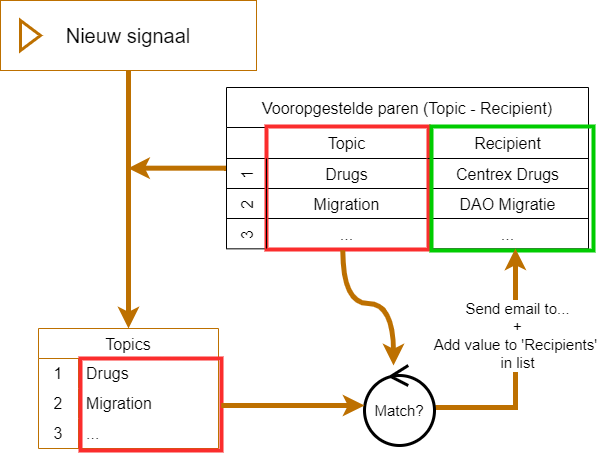

The diagram above was exported from draw.io. Its source (the exported page's mxGraphModel, read from the mxfile embedded in the PNG):
<mxGraphModel dx="1500" dy="559" grid="0" gridSize="10" guides="1" tooltips="1" connect="1" arrows="1" fold="1" page="1" pageScale="1" pageWidth="850" pageHeight="1100" math="0" shadow="0">
  <root>
    <mxCell id="0" />
    <mxCell id="1" parent="0" />
    <mxCell id="PdubtQdLVny7lDSLiFRE-13" style="edgeStyle=orthogonalEdgeStyle;rounded=0;orthogonalLoop=1;jettySize=auto;html=1;exitX=0.5;exitY=1;exitDx=0;exitDy=0;entryX=0.5;entryY=0;entryDx=0;entryDy=0;strokeWidth=5;strokeColor=#BD7000;" edge="1" parent="1" source="PdubtQdLVny7lDSLiFRE-1" target="PdubtQdLVny7lDSLiFRE-3">
      <mxGeometry relative="1" as="geometry" />
    </mxCell>
    <mxCell id="PdubtQdLVny7lDSLiFRE-1" value="&lt;font style=&quot;font-size: 20px;&quot;&gt;Nieuw signaal&lt;/font&gt;" style="html=1;whiteSpace=wrap;container=1;recursiveResize=0;collapsible=0;strokeColor=#BD7000;" vertex="1" parent="1">
      <mxGeometry x="239" y="35" width="256" height="70" as="geometry" />
    </mxCell>
    <mxCell id="PdubtQdLVny7lDSLiFRE-2" value="" style="triangle;html=1;whiteSpace=wrap;fontColor=#BD7000;labelBorderColor=default;strokeColor=#BD7000;strokeWidth=3;" vertex="1" parent="PdubtQdLVny7lDSLiFRE-1">
      <mxGeometry x="20" y="20" width="20" height="30" as="geometry" />
    </mxCell>
    <mxCell id="PdubtQdLVny7lDSLiFRE-3" value="Topics" style="shape=table;startSize=30;container=1;collapsible=0;childLayout=tableLayout;fixedRows=1;rowLines=0;fontStyle=0;strokeColor=#BD7000;fontSize=16;" vertex="1" parent="1">
      <mxGeometry x="277" y="363" width="180" height="120" as="geometry" />
    </mxCell>
    <mxCell id="PdubtQdLVny7lDSLiFRE-4" value="" style="shape=tableRow;horizontal=0;startSize=0;swimlaneHead=0;swimlaneBody=0;top=0;left=0;bottom=0;right=0;collapsible=0;dropTarget=0;fillColor=none;points=[[0,0.5],[1,0.5]];portConstraint=eastwest;strokeColor=inherit;fontSize=16;" vertex="1" parent="PdubtQdLVny7lDSLiFRE-3">
      <mxGeometry y="30" width="180" height="30" as="geometry" />
    </mxCell>
    <mxCell id="PdubtQdLVny7lDSLiFRE-5" value="1" style="shape=partialRectangle;html=1;whiteSpace=wrap;connectable=0;fillColor=none;top=0;left=0;bottom=0;right=0;overflow=hidden;pointerEvents=1;strokeColor=inherit;fontSize=16;" vertex="1" parent="PdubtQdLVny7lDSLiFRE-4">
      <mxGeometry width="40" height="30" as="geometry">
        <mxRectangle width="40" height="30" as="alternateBounds" />
      </mxGeometry>
    </mxCell>
    <mxCell id="PdubtQdLVny7lDSLiFRE-6" value="Drugs" style="shape=partialRectangle;html=1;whiteSpace=wrap;connectable=0;fillColor=none;top=0;left=0;bottom=0;right=0;align=left;spacingLeft=6;overflow=hidden;strokeColor=inherit;fontSize=16;" vertex="1" parent="PdubtQdLVny7lDSLiFRE-4">
      <mxGeometry x="40" width="140" height="30" as="geometry">
        <mxRectangle width="140" height="30" as="alternateBounds" />
      </mxGeometry>
    </mxCell>
    <mxCell id="PdubtQdLVny7lDSLiFRE-7" value="" style="shape=tableRow;horizontal=0;startSize=0;swimlaneHead=0;swimlaneBody=0;top=0;left=0;bottom=0;right=0;collapsible=0;dropTarget=0;fillColor=none;points=[[0,0.5],[1,0.5]];portConstraint=eastwest;strokeColor=inherit;fontSize=16;" vertex="1" parent="PdubtQdLVny7lDSLiFRE-3">
      <mxGeometry y="60" width="180" height="30" as="geometry" />
    </mxCell>
    <mxCell id="PdubtQdLVny7lDSLiFRE-8" value="2" style="shape=partialRectangle;html=1;whiteSpace=wrap;connectable=0;fillColor=none;top=0;left=0;bottom=0;right=0;overflow=hidden;strokeColor=inherit;fontSize=16;" vertex="1" parent="PdubtQdLVny7lDSLiFRE-7">
      <mxGeometry width="40" height="30" as="geometry">
        <mxRectangle width="40" height="30" as="alternateBounds" />
      </mxGeometry>
    </mxCell>
    <mxCell id="PdubtQdLVny7lDSLiFRE-9" value="Migration" style="shape=partialRectangle;html=1;whiteSpace=wrap;connectable=0;fillColor=none;top=0;left=0;bottom=0;right=0;align=left;spacingLeft=6;overflow=hidden;strokeColor=inherit;fontSize=16;" vertex="1" parent="PdubtQdLVny7lDSLiFRE-7">
      <mxGeometry x="40" width="140" height="30" as="geometry">
        <mxRectangle width="140" height="30" as="alternateBounds" />
      </mxGeometry>
    </mxCell>
    <mxCell id="PdubtQdLVny7lDSLiFRE-10" value="" style="shape=tableRow;horizontal=0;startSize=0;swimlaneHead=0;swimlaneBody=0;top=0;left=0;bottom=0;right=0;collapsible=0;dropTarget=0;fillColor=none;points=[[0,0.5],[1,0.5]];portConstraint=eastwest;strokeColor=inherit;fontSize=16;" vertex="1" parent="PdubtQdLVny7lDSLiFRE-3">
      <mxGeometry y="90" width="180" height="30" as="geometry" />
    </mxCell>
    <mxCell id="PdubtQdLVny7lDSLiFRE-11" value="3" style="shape=partialRectangle;html=1;whiteSpace=wrap;connectable=0;fillColor=none;top=0;left=0;bottom=0;right=0;overflow=hidden;strokeColor=inherit;fontSize=16;" vertex="1" parent="PdubtQdLVny7lDSLiFRE-10">
      <mxGeometry width="40" height="30" as="geometry">
        <mxRectangle width="40" height="30" as="alternateBounds" />
      </mxGeometry>
    </mxCell>
    <mxCell id="PdubtQdLVny7lDSLiFRE-12" value="..." style="shape=partialRectangle;html=1;whiteSpace=wrap;connectable=0;fillColor=none;top=0;left=0;bottom=0;right=0;align=left;spacingLeft=6;overflow=hidden;strokeColor=inherit;fontSize=16;" vertex="1" parent="PdubtQdLVny7lDSLiFRE-10">
      <mxGeometry x="40" width="140" height="30" as="geometry">
        <mxRectangle width="140" height="30" as="alternateBounds" />
      </mxGeometry>
    </mxCell>
    <mxCell id="PdubtQdLVny7lDSLiFRE-30" style="edgeStyle=orthogonalEdgeStyle;rounded=0;orthogonalLoop=1;jettySize=auto;html=1;strokeWidth=5;strokeColor=#BD7000;" edge="1" parent="1" source="PdubtQdLVny7lDSLiFRE-14">
      <mxGeometry relative="1" as="geometry">
        <mxPoint x="366.666748046875" y="202.66499999999996" as="targetPoint" />
      </mxGeometry>
    </mxCell>
    <mxCell id="PdubtQdLVny7lDSLiFRE-14" value="Vooropgestelde paren (Topic - Recipient)" style="shape=table;childLayout=tableLayout;startSize=40;collapsible=0;recursiveResize=0;expand=0;fontSize=16;" vertex="1" parent="1">
      <mxGeometry x="465" y="122" width="362" height="161.33" as="geometry" />
    </mxCell>
    <mxCell id="PdubtQdLVny7lDSLiFRE-15" value="" style="shape=tableRow;horizontal=0;swimlaneHead=0;swimlaneBody=0;top=0;left=0;strokeColor=inherit;bottom=0;right=0;dropTarget=0;fontStyle=0;fillColor=none;points=[[0,0.5],[1,0.5]];portConstraint=eastwest;startSize=40;collapsible=0;recursiveResize=0;expand=0;fontSize=16;" vertex="1" parent="PdubtQdLVny7lDSLiFRE-14">
      <mxGeometry y="40" width="362" height="31" as="geometry" />
    </mxCell>
    <mxCell id="PdubtQdLVny7lDSLiFRE-16" value="Topic" style="swimlane;swimlaneHead=0;swimlaneBody=0;fontStyle=0;strokeColor=inherit;connectable=0;fillColor=none;startSize=55;collapsible=0;recursiveResize=0;expand=0;fontSize=16;verticalAlign=top;" vertex="1" parent="PdubtQdLVny7lDSLiFRE-15">
      <mxGeometry x="40" width="161" height="31" as="geometry">
        <mxRectangle width="161" height="31" as="alternateBounds" />
      </mxGeometry>
    </mxCell>
    <mxCell id="LdiVHsWOrpt_vfU_vL3n-7" value="" style="verticalLabelPosition=bottom;verticalAlign=top;html=1;shape=mxgraph.basic.rect;fillColor2=none;strokeWidth=4;size=20;indent=5;strokeColor=#FB2D2D;fillColor=none;" vertex="1" parent="PdubtQdLVny7lDSLiFRE-16">
      <mxGeometry y="-1" width="162" height="123" as="geometry" />
    </mxCell>
    <mxCell id="PdubtQdLVny7lDSLiFRE-17" value="Recipient" style="swimlane;swimlaneHead=0;swimlaneBody=0;fontStyle=0;strokeColor=inherit;connectable=0;fillColor=none;startSize=55;collapsible=0;recursiveResize=0;expand=0;fontSize=16;verticalAlign=top;" vertex="1" parent="PdubtQdLVny7lDSLiFRE-15">
      <mxGeometry x="201" width="161" height="31" as="geometry">
        <mxRectangle width="161" height="31" as="alternateBounds" />
      </mxGeometry>
    </mxCell>
    <mxCell id="LdiVHsWOrpt_vfU_vL3n-10" value="" style="verticalLabelPosition=bottom;verticalAlign=top;html=1;shape=mxgraph.basic.rect;fillColor2=none;strokeWidth=4;size=20;indent=5;strokeColor=#00CC00;fillColor=none;" vertex="1" parent="PdubtQdLVny7lDSLiFRE-17">
      <mxGeometry x="4" y="-1" width="162" height="124" as="geometry" />
    </mxCell>
    <mxCell id="PdubtQdLVny7lDSLiFRE-19" value="1" style="shape=tableRow;horizontal=0;swimlaneHead=0;swimlaneBody=0;top=0;left=0;strokeColor=inherit;bottom=0;right=0;dropTarget=0;fontStyle=0;fillColor=none;points=[[0,0.5],[1,0.5]];portConstraint=eastwest;startSize=40;collapsible=0;recursiveResize=0;expand=0;fontSize=16;" vertex="1" parent="PdubtQdLVny7lDSLiFRE-14">
      <mxGeometry y="71" width="362" height="30" as="geometry" />
    </mxCell>
    <mxCell id="PdubtQdLVny7lDSLiFRE-20" value="Drugs" style="swimlane;swimlaneHead=0;swimlaneBody=0;fontStyle=0;connectable=0;strokeColor=inherit;fillColor=none;startSize=0;collapsible=0;recursiveResize=0;expand=0;fontSize=16;align=center;verticalAlign=top;" vertex="1" parent="PdubtQdLVny7lDSLiFRE-19">
      <mxGeometry x="40" width="161" height="30" as="geometry">
        <mxRectangle width="161" height="30" as="alternateBounds" />
      </mxGeometry>
    </mxCell>
    <mxCell id="PdubtQdLVny7lDSLiFRE-21" value="Centrex Drugs" style="swimlane;swimlaneHead=0;swimlaneBody=0;fontStyle=0;connectable=0;strokeColor=inherit;fillColor=none;startSize=0;collapsible=0;recursiveResize=0;expand=0;fontSize=16;verticalAlign=top;" vertex="1" parent="PdubtQdLVny7lDSLiFRE-19">
      <mxGeometry x="201" width="161" height="30" as="geometry">
        <mxRectangle width="161" height="30" as="alternateBounds" />
      </mxGeometry>
    </mxCell>
    <mxCell id="PdubtQdLVny7lDSLiFRE-23" value="2" style="shape=tableRow;horizontal=0;swimlaneHead=0;swimlaneBody=0;top=0;left=0;strokeColor=inherit;bottom=0;right=0;dropTarget=0;fontStyle=0;fillColor=none;points=[[0,0.5],[1,0.5]];portConstraint=eastwest;startSize=40;collapsible=0;recursiveResize=0;expand=0;fontSize=16;" vertex="1" parent="PdubtQdLVny7lDSLiFRE-14">
      <mxGeometry y="101" width="362" height="30" as="geometry" />
    </mxCell>
    <mxCell id="PdubtQdLVny7lDSLiFRE-24" value="Migration" style="swimlane;swimlaneHead=0;swimlaneBody=0;fontStyle=0;connectable=0;strokeColor=inherit;fillColor=none;startSize=0;collapsible=0;recursiveResize=0;expand=0;fontSize=16;verticalAlign=top;" vertex="1" parent="PdubtQdLVny7lDSLiFRE-23">
      <mxGeometry x="40" width="161" height="30" as="geometry">
        <mxRectangle width="161" height="30" as="alternateBounds" />
      </mxGeometry>
    </mxCell>
    <mxCell id="PdubtQdLVny7lDSLiFRE-25" value="DAO Migratie" style="swimlane;swimlaneHead=0;swimlaneBody=0;fontStyle=0;connectable=0;strokeColor=inherit;fillColor=none;startSize=0;collapsible=0;recursiveResize=0;expand=0;fontSize=16;verticalAlign=top;" vertex="1" parent="PdubtQdLVny7lDSLiFRE-23">
      <mxGeometry x="201" width="161" height="30" as="geometry">
        <mxRectangle width="161" height="30" as="alternateBounds" />
      </mxGeometry>
    </mxCell>
    <mxCell id="LdiVHsWOrpt_vfU_vL3n-1" value="3" style="shape=tableRow;horizontal=0;swimlaneHead=0;swimlaneBody=0;top=0;left=0;strokeColor=inherit;bottom=0;right=0;dropTarget=0;fontStyle=0;fillColor=none;points=[[0,0.5],[1,0.5]];portConstraint=eastwest;startSize=40;collapsible=0;recursiveResize=0;expand=0;fontSize=16;" vertex="1" parent="PdubtQdLVny7lDSLiFRE-14">
      <mxGeometry y="131" width="362" height="30" as="geometry" />
    </mxCell>
    <mxCell id="LdiVHsWOrpt_vfU_vL3n-2" value="..." style="swimlane;swimlaneHead=0;swimlaneBody=0;fontStyle=0;connectable=0;strokeColor=inherit;fillColor=none;startSize=0;collapsible=0;recursiveResize=0;expand=0;fontSize=16;verticalAlign=top;" vertex="1" parent="LdiVHsWOrpt_vfU_vL3n-1">
      <mxGeometry x="40" width="161" height="30" as="geometry">
        <mxRectangle width="161" height="30" as="alternateBounds" />
      </mxGeometry>
    </mxCell>
    <mxCell id="LdiVHsWOrpt_vfU_vL3n-3" value="..." style="swimlane;swimlaneHead=0;swimlaneBody=0;fontStyle=0;connectable=0;strokeColor=inherit;fillColor=none;startSize=0;collapsible=0;recursiveResize=0;expand=0;fontSize=16;verticalAlign=top;" vertex="1" parent="LdiVHsWOrpt_vfU_vL3n-1">
      <mxGeometry x="201" width="161" height="30" as="geometry">
        <mxRectangle width="161" height="30" as="alternateBounds" />
      </mxGeometry>
    </mxCell>
    <mxCell id="LdiVHsWOrpt_vfU_vL3n-5" style="edgeStyle=orthogonalEdgeStyle;rounded=0;orthogonalLoop=1;jettySize=auto;html=1;endArrow=none;endFill=0;startArrow=classic;startFill=1;strokeWidth=5;strokeColor=#BD7000;curved=1;" edge="1" parent="1">
      <mxGeometry relative="1" as="geometry">
        <mxPoint x="581.3333740234375" y="284.66668701171875" as="targetPoint" />
        <mxPoint x="632" y="400" as="sourcePoint" />
        <Array as="points">
          <mxPoint x="632" y="338" />
          <mxPoint x="581" y="338" />
        </Array>
      </mxGeometry>
    </mxCell>
    <mxCell id="LdiVHsWOrpt_vfU_vL3n-9" value="&lt;font style=&quot;font-size: 15px;&quot;&gt;Send email to...&lt;/font&gt;&lt;div&gt;&lt;font style=&quot;font-size: 15px;&quot;&gt;+&lt;br&gt;&lt;/font&gt;&lt;div&gt;&lt;font style=&quot;font-size: 15px;&quot;&gt;Add value to 'Recipients'&amp;nbsp;&lt;/font&gt;&lt;/div&gt;&lt;div&gt;&lt;font style=&quot;font-size: 15px;&quot;&gt;in list&lt;/font&gt;&lt;/div&gt;&lt;/div&gt;" style="edgeStyle=orthogonalEdgeStyle;rounded=0;orthogonalLoop=1;jettySize=auto;html=1;strokeWidth=5;strokeColor=#BD7000;exitX=1.011;exitY=0.524;exitDx=0;exitDy=0;exitPerimeter=0;" edge="1" parent="1" source="LdiVHsWOrpt_vfU_vL3n-4">
      <mxGeometry x="0.2777" y="-2" relative="1" as="geometry">
        <mxPoint x="753.8889567057295" y="282.9444274902344" as="targetPoint" />
        <mxPoint x="710" y="448" as="sourcePoint" />
        <Array as="points">
          <mxPoint x="754" y="442" />
        </Array>
        <mxPoint as="offset" />
      </mxGeometry>
    </mxCell>
    <mxCell id="LdiVHsWOrpt_vfU_vL3n-4" value="&lt;font style=&quot;font-size: 15px;&quot;&gt;Match?&lt;/font&gt;" style="ellipse;shape=umlControl;whiteSpace=wrap;html=1;strokeWidth=3;" vertex="1" parent="1">
      <mxGeometry x="603" y="400" width="70" height="80" as="geometry" />
    </mxCell>
    <mxCell id="LdiVHsWOrpt_vfU_vL3n-6" value="" style="verticalLabelPosition=bottom;verticalAlign=top;html=1;shape=mxgraph.basic.rect;fillColor2=none;strokeWidth=4;size=20;indent=5;strokeColor=#FB2D2D;fillColor=none;" vertex="1" parent="1">
      <mxGeometry x="319" y="393" width="141" height="92" as="geometry" />
    </mxCell>
    <mxCell id="LdiVHsWOrpt_vfU_vL3n-8" style="edgeStyle=orthogonalEdgeStyle;rounded=0;orthogonalLoop=1;jettySize=auto;html=1;entryX=0.998;entryY=0.512;entryDx=0;entryDy=0;entryPerimeter=0;startArrow=classic;startFill=1;endArrow=none;endFill=0;strokeWidth=5;strokeColor=#BD7000;" edge="1" parent="1" source="LdiVHsWOrpt_vfU_vL3n-4" target="LdiVHsWOrpt_vfU_vL3n-6">
      <mxGeometry relative="1" as="geometry" />
    </mxCell>
  </root>
</mxGraphModel>